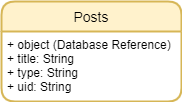

The diagram above was exported from draw.io. Its source (the exported page's mxGraphModel, read from the mxfile embedded in the PNG):
<mxGraphModel dx="280" dy="325" grid="1" gridSize="10" guides="1" tooltips="1" connect="1" arrows="1" fold="1" page="1" pageScale="1" pageWidth="827" pageHeight="1169" math="0" shadow="0">
  <root>
    <mxCell id="0" />
    <mxCell id="1" parent="0" />
    <mxCell id="h7N1ICBq3MZleok888Et-9" value="Posts" style="swimlane;childLayout=stackLayout;horizontal=1;startSize=30;horizontalStack=0;rounded=1;fontSize=14;fontStyle=0;strokeWidth=2;resizeParent=0;resizeLast=1;shadow=0;dashed=0;align=center;fillColor=#fff2cc;strokeColor=#d6b656;" vertex="1" parent="1">
      <mxGeometry x="210" y="420" width="180" height="100" as="geometry" />
    </mxCell>
    <mxCell id="h7N1ICBq3MZleok888Et-10" value="+ object (Database Reference)&#10;+ title: String&#10;+ type: String&#10;+ uid: String " style="align=left;strokeColor=none;fillColor=none;spacingLeft=4;fontSize=12;verticalAlign=top;resizable=0;rotatable=0;part=1;" vertex="1" parent="h7N1ICBq3MZleok888Et-9">
      <mxGeometry y="30" width="180" height="70" as="geometry" />
    </mxCell>
  </root>
</mxGraphModel>